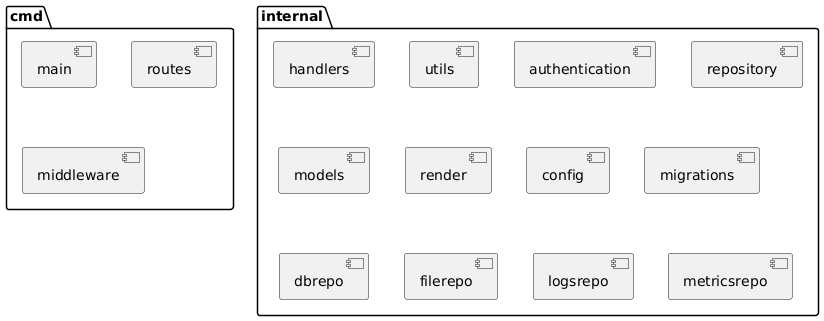

The diagram above was rendered by PlantUML. Its source (embedded in the PNG):
@startuml
package "cmd" {
  [main]
  [routes]
  [middleware]
}

package "internal" {
  [handlers]
  [utils]
  [authentication]
  [repository]
  [models]
  [render]
  [config]
  [migrations]
  [dbrepo]
  [filerepo]
  [logsrepo]
  [metricsrepo]
}
@enduml